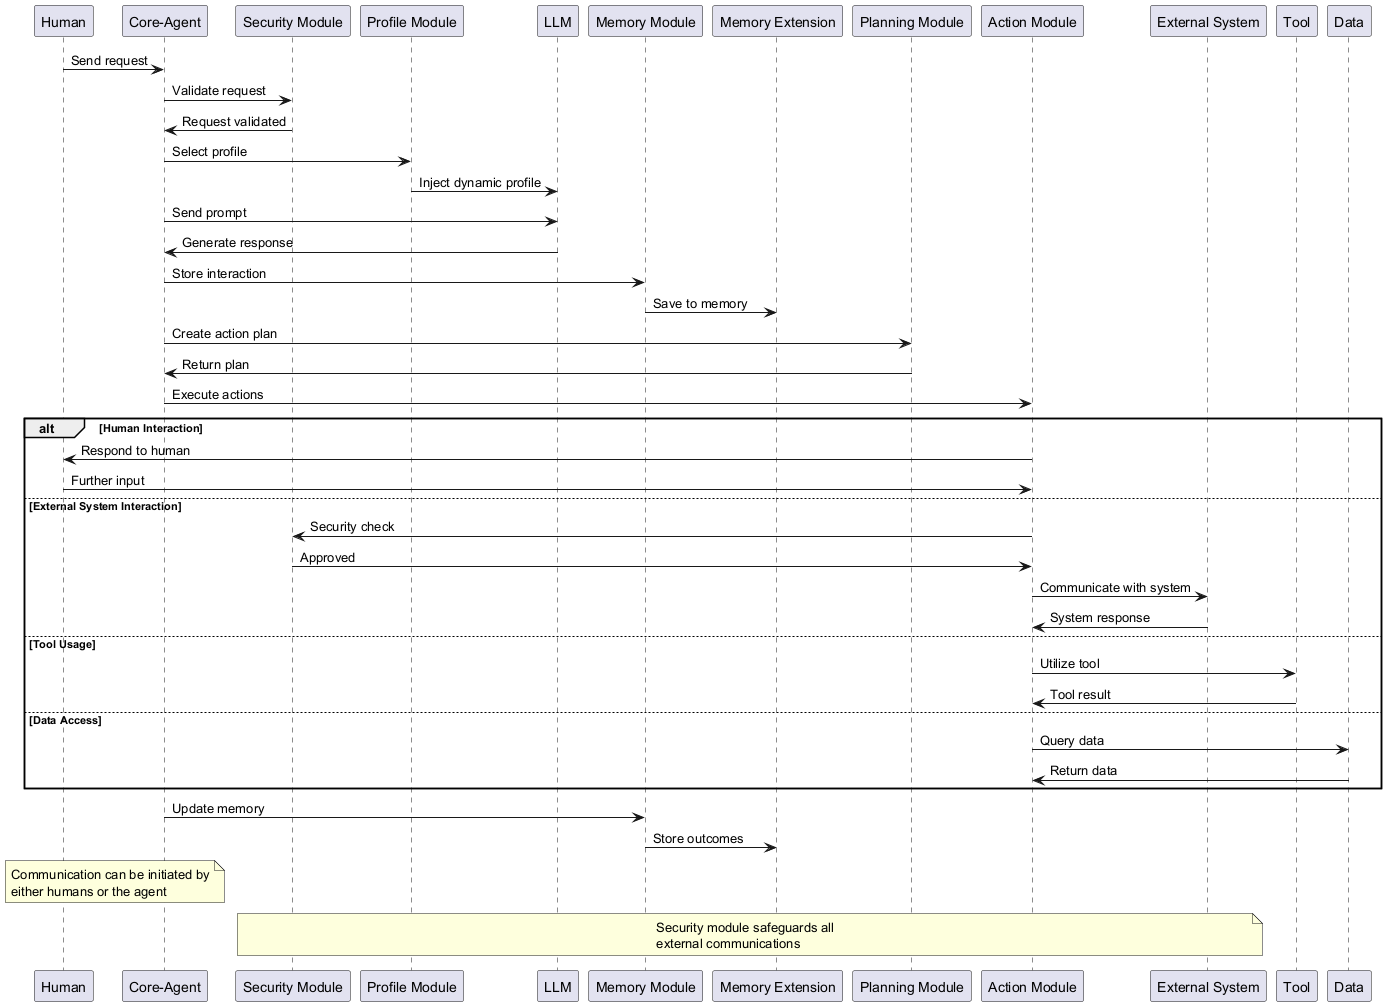

The diagram above was rendered by PlantUML. Its source (embedded in the PNG):
@startuml
participant "Human" as H
participant "Core-Agent" as CA
participant "Security Module" as SM
participant "Profile Module" as PM
participant "LLM" as L
participant "Memory Module" as MM
participant "Memory Extension" as ME
participant "Planning Module" as PLM
participant "Action Module" as AM
participant "External System" as ES
participant "Tool" as T
participant "Data" as D

H -> CA: Send request
CA -> SM: Validate request
SM -> CA: Request validated
CA -> PM: Select profile
PM -> L: Inject dynamic profile
CA -> L: Send prompt
L -> CA: Generate response
CA -> MM: Store interaction
MM -> ME: Save to memory
CA -> PLM: Create action plan
PLM -> CA: Return plan
CA -> AM: Execute actions

alt Human Interaction
    AM -> H: Respond to human
    H -> AM: Further input
else External System Interaction
    AM -> SM: Security check
    SM -> AM: Approved
    AM -> ES: Communicate with system
    ES -> AM: System response
else Tool Usage
    AM -> T: Utilize tool
    T -> AM: Tool result
else Data Access
    AM -> D: Query data
    D -> AM: Return data
end

CA -> MM: Update memory
MM -> ME: Store outcomes

note over H, CA
  Communication can be initiated by
  either humans or the agent
end note

note over SM, ES
  Security module safeguards all
  external communications
end note
@enduml